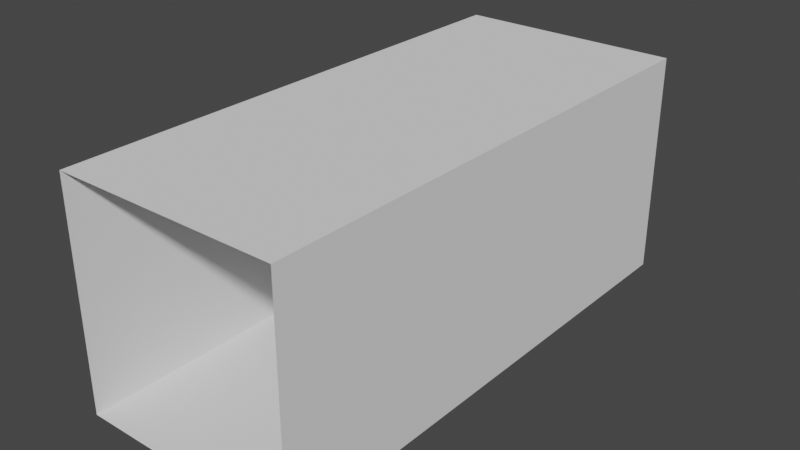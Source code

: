 # Source: room5.blend  (saved by Blender 3.6.11; exported with 4.5.12 LTS)
import bpy
from mathutils import Matrix  # noqa: F401  (used for matrix-valued properties, if any)

bpy.ops.wm.read_factory_settings(use_empty=True)
scene = bpy.context.scene
scene.name = 'Scene'

# ---- collections
col_collection = bpy.data.collections.new('Collection'); scene.collection.children.link(col_collection)

# ---- world
world_world = bpy.data.worlds.new('World'); scene.world = world_world
world_world.use_nodes = True; world_world.node_tree.nodes.clear()
_N = world_world.node_tree.nodes; _L = world_world.node_tree.links
n0 = _N.new('ShaderNodeOutputWorld'); n0.name = 'World Output'; n0.location = (300, 300)
n1 = _N.new('ShaderNodeBackground'); n1.name = 'Background'; n1.location = (10, 300)
n1.inputs[0].default_value = (0.05088, 0.05088, 0.05088, 1.0)
_L.new(n1.outputs[0], n0.inputs[0])
n0.is_active_output = True
world_world.color = (0.05088, 0.05088, 0.05088)
world_world.use_sun_shadow = False
world_world.sun_shadow_jitter_overblur = 0.0

# ---- meshes
me_plane = bpy.data.meshes.new('Plane')
me_plane.from_pydata([(0.0, -2.0, 0.0), (3.0, -2.0, 0.0), (0.0, 5.0, 0.0), (3.0, 5.0, 0.0), (0.0, -2.0, 3.0), (3.0, -2.0, 3.0), (0.0, 5.0, 3.0), (3.0, 5.0, 3.0)], [], [(0, 1, 3, 2), (3, 1, 5, 7), (0, 2, 6, 4)])
_uv = me_plane.uv_layers.new(name='UVMap')
_uv.uv.foreach_set('vector', [0.0, 0.0, 1.0, 0.0, 1.0, 1.0, 0.0, 1.0, 1.0, 1.0, 1.0, 0.0, 1.0, 0.0, 1.0, 1.0, 0.0, 0.0, 0.0, 1.0, 0.0, 1.0, 0.0, 0.0])
me_plane.update()
me_plane_001 = bpy.data.meshes.new('Plane.001')
me_plane_001.from_pydata([(0.0, -2.0, 3.0), (3.0, -2.0, 3.0), (0.0, 5.0, 3.0), (3.0, 5.0, 3.0)], [], [(2, 3, 1, 0)])
_uv = me_plane_001.uv_layers.new(name='UVMap')
_uv.uv.foreach_set('vector', [0.0, 1.0, 1.0, 1.0, 1.0, 0.0, 0.0, 0.0])
me_plane_001.update()

# ---- objects
ob_plane = bpy.data.objects.new('Plane', me_plane)
ob_plane_001 = bpy.data.objects.new('Plane.001', me_plane_001)
ob_connector1 = bpy.data.objects.new('__connector1', None)
ob_connector0 = bpy.data.objects.new('__connector0', None)

# ---- transforms, parenting, visibility, modifiers, constraints
ob_plane.location = (0.0, 0.0, 0.0)
ob_plane_001.location = (0.0, 0.0, 0.0)
ob_connector1.location = (1.575, 5.491, 0.0)
ob_connector1.empty_display_type = 'ARROWS'
ob_connector0.location = (1.513, -2.362, 0.0)
ob_connector0.rotation_euler = (0.0, -0.0, -3.142)
ob_connector0.empty_display_type = 'ARROWS'

# ---- collection membership
col_collection.objects.link(ob_plane)
col_collection.objects.link(ob_plane_001)
col_collection.objects.link(ob_connector1)
col_collection.objects.link(ob_connector0)

# ---- scene / render settings (as saved in the file)
scene.frame_start = 1; scene.frame_end = 24; scene.frame_set(0)
scene.render.engine = 'BLENDER_EEVEE_NEXT'
scene.cycles.sampling_pattern = 'TABULATED_SOBOL'
scene.view_settings.view_transform = 'Filmic'
bpy.context.view_layer.update()

# ---- added for rendering (the .blend has no active camera and no usable light): camera, sun
cam_auto = bpy.data.cameras.new('AutoCamera')
cam_auto.lens = 50.0
cam_auto.sensor_width = 36.0
cam_auto.clip_end = 1000.0
ob_auto_camera = bpy.data.objects.new('AutoCamera', cam_auto)
scene.collection.objects.link(ob_auto_camera)
ob_auto_camera.location = (9.07329, -7.58795, 7.55863)
ob_auto_camera.rotation_euler = (1.09748, -7.21219e-08, 0.694738)
scene.camera = ob_auto_camera
light_auto_sun = bpy.data.lights.new('AutoSun', 'SUN')
light_auto_sun.energy = 3.0
light_auto_sun.angle = 0.0523599
ob_auto_sun = bpy.data.objects.new('AutoSun', light_auto_sun)
scene.collection.objects.link(ob_auto_sun)
ob_auto_sun.rotation_euler = (0.872665, 0.174533, 0.523599)
bpy.context.view_layer.update()
